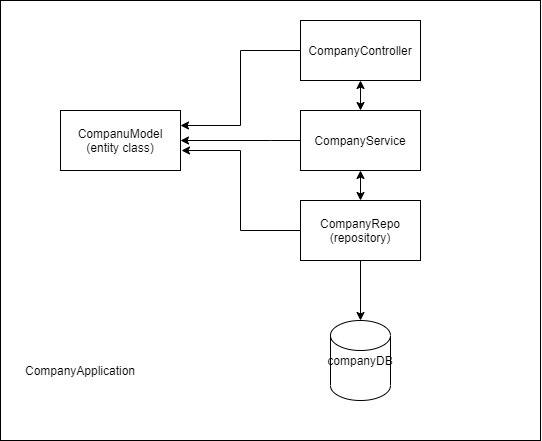

The diagram above was exported from draw.io. Its source (the exported page's mxGraphModel, read from the mxfile embedded in the PNG):
<mxGraphModel dx="1626" dy="673" grid="1" gridSize="10" guides="1" tooltips="1" connect="1" arrows="1" fold="1" page="1" pageScale="1" pageWidth="850" pageHeight="1100" math="0" shadow="0">
  <root>
    <mxCell id="0" />
    <mxCell id="1" parent="0" />
    <mxCell id="2" value="" style="rounded=0;whiteSpace=wrap;html=1;" vertex="1" parent="1">
      <mxGeometry x="160" y="620" width="540" height="440" as="geometry" />
    </mxCell>
    <mxCell id="3" value="CompanuModel&lt;br&gt;(entity class)" style="rounded=0;whiteSpace=wrap;html=1;" vertex="1" parent="1">
      <mxGeometry x="220" y="730" width="120" height="60" as="geometry" />
    </mxCell>
    <mxCell id="4" style="edgeStyle=orthogonalEdgeStyle;rounded=0;orthogonalLoop=1;jettySize=auto;html=1;entryX=1;entryY=0.25;entryDx=0;entryDy=0;" edge="1" source="5" target="3" parent="1">
      <mxGeometry relative="1" as="geometry">
        <mxPoint x="370" y="720" as="targetPoint" />
        <Array as="points">
          <mxPoint x="400" y="670" />
          <mxPoint x="400" y="745" />
        </Array>
      </mxGeometry>
    </mxCell>
    <mxCell id="5" value="CompanyController" style="rounded=0;whiteSpace=wrap;html=1;" vertex="1" parent="1">
      <mxGeometry x="460" y="640" width="120" height="60" as="geometry" />
    </mxCell>
    <mxCell id="6" style="edgeStyle=orthogonalEdgeStyle;rounded=0;orthogonalLoop=1;jettySize=auto;html=1;" edge="1" source="7" target="3" parent="1">
      <mxGeometry relative="1" as="geometry">
        <Array as="points">
          <mxPoint x="430" y="760" />
          <mxPoint x="430" y="760" />
        </Array>
      </mxGeometry>
    </mxCell>
    <mxCell id="7" value="CompanyService" style="rounded=0;whiteSpace=wrap;html=1;" vertex="1" parent="1">
      <mxGeometry x="460" y="730" width="120" height="60" as="geometry" />
    </mxCell>
    <mxCell id="8" style="edgeStyle=orthogonalEdgeStyle;rounded=0;orthogonalLoop=1;jettySize=auto;html=1;" edge="1" source="10" parent="1">
      <mxGeometry relative="1" as="geometry">
        <mxPoint x="341" y="770" as="targetPoint" />
        <Array as="points">
          <mxPoint x="400" y="850" />
          <mxPoint x="400" y="770" />
        </Array>
      </mxGeometry>
    </mxCell>
    <mxCell id="9" style="edgeStyle=orthogonalEdgeStyle;rounded=0;orthogonalLoop=1;jettySize=auto;html=1;" edge="1" source="10" target="11" parent="1">
      <mxGeometry relative="1" as="geometry" />
    </mxCell>
    <mxCell id="10" value="CompanyRepo&lt;br&gt;(repository)" style="rounded=0;whiteSpace=wrap;html=1;" vertex="1" parent="1">
      <mxGeometry x="460" y="820" width="120" height="60" as="geometry" />
    </mxCell>
    <mxCell id="11" value="companyDB" style="shape=cylinder2;whiteSpace=wrap;html=1;boundedLbl=1;backgroundOutline=1;size=15;" vertex="1" parent="1">
      <mxGeometry x="490" y="940" width="60" height="80" as="geometry" />
    </mxCell>
    <mxCell id="12" value="" style="endArrow=classic;startArrow=classic;html=1;entryX=0.5;entryY=1;entryDx=0;entryDy=0;exitX=0.5;exitY=0;exitDx=0;exitDy=0;" edge="1" source="7" target="5" parent="1">
      <mxGeometry width="50" height="50" relative="1" as="geometry">
        <mxPoint x="410" y="760" as="sourcePoint" />
        <mxPoint x="460" y="710" as="targetPoint" />
      </mxGeometry>
    </mxCell>
    <mxCell id="13" value="" style="endArrow=classic;startArrow=classic;html=1;entryX=0.5;entryY=0;entryDx=0;entryDy=0;exitX=0.5;exitY=1;exitDx=0;exitDy=0;" edge="1" source="7" target="10" parent="1">
      <mxGeometry width="50" height="50" relative="1" as="geometry">
        <mxPoint x="530" y="740" as="sourcePoint" />
        <mxPoint x="530" y="710" as="targetPoint" />
      </mxGeometry>
    </mxCell>
    <mxCell id="14" value="CompanyApplication" style="text;html=1;strokeColor=none;fillColor=none;align=center;verticalAlign=middle;whiteSpace=wrap;rounded=0;" vertex="1" parent="1">
      <mxGeometry x="220" y="980" width="40" height="20" as="geometry" />
    </mxCell>
  </root>
</mxGraphModel>